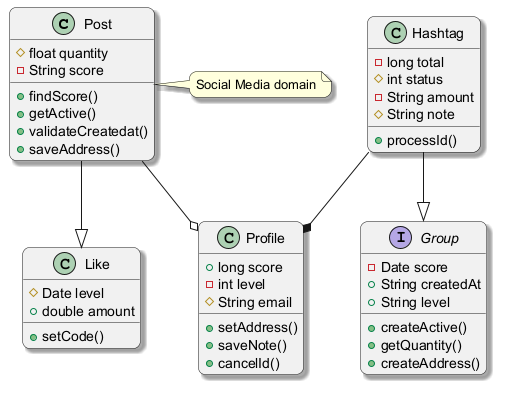

The diagram above was rendered by PlantUML. Its source (embedded in the PNG):
@startuml
skinparam backgroundColor #FFFFFF
skinparam roundCorner 15
skinparam shadowing true
class Post {
  #float quantity
  -String score
  +findScore()
  +getActive()
  +validateCreatedat()
  +saveAddress()
}
class Like {
  #Date level
  +double amount
  +setCode()
}
interface Group {
  -Date score
  +String createdAt
  +String level
  +createActive()
  +getQuantity()
  +createAddress()
}
class Profile {
  +long score
  -int level
  #String email
  +setAddress()
  +saveNote()
  +cancelId()
}
class Hashtag {
  -long total
  #int status
  -String amount
  #String note
  +processId()
}
Post --|> Like
Hashtag --* Profile
Post --o Profile
Hashtag --|> Group
note right of Post : Social Media domain
@enduml